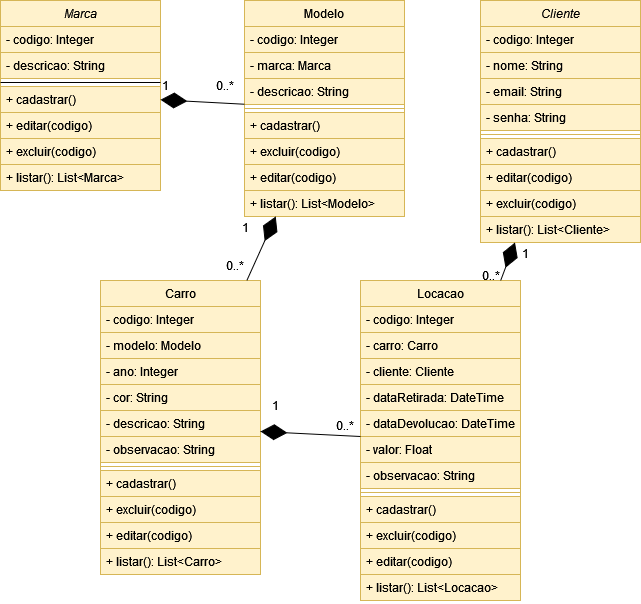

The diagram above was exported from draw.io. Its source (the exported page's mxGraphModel, read from the mxfile embedded in the PNG):
<mxGraphModel dx="1298" dy="748" grid="1" gridSize="10" guides="1" tooltips="1" connect="1" arrows="1" fold="1" page="1" pageScale="1" pageWidth="827" pageHeight="1169" math="0" shadow="0">
  <root>
    <mxCell id="WIyWlLk6GJQsqaUBKTNV-0" />
    <mxCell id="WIyWlLk6GJQsqaUBKTNV-1" parent="WIyWlLk6GJQsqaUBKTNV-0" />
    <mxCell id="zkfFHV4jXpPFQw0GAbJ--0" value="Marca" style="swimlane;fontStyle=2;align=center;verticalAlign=top;childLayout=stackLayout;horizontal=1;startSize=26;horizontalStack=0;resizeParent=1;resizeLast=0;collapsible=1;marginBottom=0;rounded=0;shadow=0;strokeWidth=1;fillColor=#fff2cc;strokeColor=#d6b656;" parent="WIyWlLk6GJQsqaUBKTNV-1" vertex="1">
      <mxGeometry x="90" y="40" width="160" height="190" as="geometry">
        <mxRectangle x="230" y="140" width="160" height="26" as="alternateBounds" />
      </mxGeometry>
    </mxCell>
    <mxCell id="zkfFHV4jXpPFQw0GAbJ--1" value="- codigo: Integer " style="text;align=left;verticalAlign=top;spacingLeft=4;spacingRight=4;overflow=hidden;rotatable=0;points=[[0,0.5],[1,0.5]];portConstraint=eastwest;fillColor=#fff2cc;strokeColor=#d6b656;" parent="zkfFHV4jXpPFQw0GAbJ--0" vertex="1">
      <mxGeometry y="26" width="160" height="26" as="geometry" />
    </mxCell>
    <mxCell id="zkfFHV4jXpPFQw0GAbJ--2" value="- descricao: String" style="text;align=left;verticalAlign=top;spacingLeft=4;spacingRight=4;overflow=hidden;rotatable=0;points=[[0,0.5],[1,0.5]];portConstraint=eastwest;rounded=0;shadow=0;html=0;fillColor=#fff2cc;strokeColor=#d6b656;" parent="zkfFHV4jXpPFQw0GAbJ--0" vertex="1">
      <mxGeometry y="52" width="160" height="26" as="geometry" />
    </mxCell>
    <mxCell id="zkfFHV4jXpPFQw0GAbJ--4" value="" style="line;html=1;strokeWidth=1;align=left;verticalAlign=middle;spacingTop=-1;spacingLeft=3;spacingRight=3;rotatable=0;labelPosition=right;points=[];portConstraint=eastwest;" parent="zkfFHV4jXpPFQw0GAbJ--0" vertex="1">
      <mxGeometry y="78" width="160" height="8" as="geometry" />
    </mxCell>
    <mxCell id="zkfFHV4jXpPFQw0GAbJ--5" value="+ cadastrar()&#10;" style="text;align=left;verticalAlign=top;spacingLeft=4;spacingRight=4;overflow=hidden;rotatable=0;points=[[0,0.5],[1,0.5]];portConstraint=eastwest;fillColor=#fff2cc;strokeColor=#d6b656;" parent="zkfFHV4jXpPFQw0GAbJ--0" vertex="1">
      <mxGeometry y="86" width="160" height="26" as="geometry" />
    </mxCell>
    <mxCell id="iDM2VUAS1VkdenT-Fgnp-1" value="+ editar(codigo)&#10;" style="text;align=left;verticalAlign=top;spacingLeft=4;spacingRight=4;overflow=hidden;rotatable=0;points=[[0,0.5],[1,0.5]];portConstraint=eastwest;fillColor=#fff2cc;strokeColor=#d6b656;" vertex="1" parent="zkfFHV4jXpPFQw0GAbJ--0">
      <mxGeometry y="112" width="160" height="26" as="geometry" />
    </mxCell>
    <mxCell id="iDM2VUAS1VkdenT-Fgnp-2" value="+ excluir(codigo)&#10;" style="text;align=left;verticalAlign=top;spacingLeft=4;spacingRight=4;overflow=hidden;rotatable=0;points=[[0,0.5],[1,0.5]];portConstraint=eastwest;fillColor=#fff2cc;strokeColor=#d6b656;" vertex="1" parent="zkfFHV4jXpPFQw0GAbJ--0">
      <mxGeometry y="138" width="160" height="26" as="geometry" />
    </mxCell>
    <mxCell id="iDM2VUAS1VkdenT-Fgnp-4" value="+ listar(): List&lt;Marca&gt;&#10;" style="text;align=left;verticalAlign=top;spacingLeft=4;spacingRight=4;overflow=hidden;rotatable=0;points=[[0,0.5],[1,0.5]];portConstraint=eastwest;fillColor=#fff2cc;strokeColor=#d6b656;" vertex="1" parent="zkfFHV4jXpPFQw0GAbJ--0">
      <mxGeometry y="164" width="160" height="26" as="geometry" />
    </mxCell>
    <mxCell id="zkfFHV4jXpPFQw0GAbJ--17" value="Modelo" style="swimlane;fontStyle=0;align=center;verticalAlign=top;childLayout=stackLayout;horizontal=1;startSize=26;horizontalStack=0;resizeParent=1;resizeLast=0;collapsible=1;marginBottom=0;rounded=0;shadow=0;strokeWidth=1;fillColor=#fff2cc;strokeColor=#d6b656;" parent="WIyWlLk6GJQsqaUBKTNV-1" vertex="1">
      <mxGeometry x="334" y="40" width="160" height="216" as="geometry">
        <mxRectangle x="550" y="140" width="160" height="26" as="alternateBounds" />
      </mxGeometry>
    </mxCell>
    <mxCell id="zkfFHV4jXpPFQw0GAbJ--18" value="- codigo: Integer" style="text;align=left;verticalAlign=top;spacingLeft=4;spacingRight=4;overflow=hidden;rotatable=0;points=[[0,0.5],[1,0.5]];portConstraint=eastwest;fillColor=#fff2cc;strokeColor=#d6b656;" parent="zkfFHV4jXpPFQw0GAbJ--17" vertex="1">
      <mxGeometry y="26" width="160" height="26" as="geometry" />
    </mxCell>
    <mxCell id="zkfFHV4jXpPFQw0GAbJ--19" value="- marca: Marca" style="text;align=left;verticalAlign=top;spacingLeft=4;spacingRight=4;overflow=hidden;rotatable=0;points=[[0,0.5],[1,0.5]];portConstraint=eastwest;rounded=0;shadow=0;html=0;fillColor=#fff2cc;strokeColor=#d6b656;" parent="zkfFHV4jXpPFQw0GAbJ--17" vertex="1">
      <mxGeometry y="52" width="160" height="26" as="geometry" />
    </mxCell>
    <mxCell id="zkfFHV4jXpPFQw0GAbJ--20" value="- descricao: String" style="text;align=left;verticalAlign=top;spacingLeft=4;spacingRight=4;overflow=hidden;rotatable=0;points=[[0,0.5],[1,0.5]];portConstraint=eastwest;rounded=0;shadow=0;html=0;fillColor=#fff2cc;strokeColor=#d6b656;" parent="zkfFHV4jXpPFQw0GAbJ--17" vertex="1">
      <mxGeometry y="78" width="160" height="26" as="geometry" />
    </mxCell>
    <mxCell id="zkfFHV4jXpPFQw0GAbJ--23" value="" style="line;html=1;strokeWidth=1;align=left;verticalAlign=middle;spacingTop=-1;spacingLeft=3;spacingRight=3;rotatable=0;labelPosition=right;points=[];portConstraint=eastwest;fillColor=#fff2cc;strokeColor=#d6b656;" parent="zkfFHV4jXpPFQw0GAbJ--17" vertex="1">
      <mxGeometry y="104" width="160" height="8" as="geometry" />
    </mxCell>
    <mxCell id="iDM2VUAS1VkdenT-Fgnp-6" value="+ cadastrar()&#10;" style="text;align=left;verticalAlign=top;spacingLeft=4;spacingRight=4;overflow=hidden;rotatable=0;points=[[0,0.5],[1,0.5]];portConstraint=eastwest;fillColor=#fff2cc;strokeColor=#d6b656;" vertex="1" parent="zkfFHV4jXpPFQw0GAbJ--17">
      <mxGeometry y="112" width="160" height="26" as="geometry" />
    </mxCell>
    <mxCell id="iDM2VUAS1VkdenT-Fgnp-8" value="+ excluir(codigo)&#10;" style="text;align=left;verticalAlign=top;spacingLeft=4;spacingRight=4;overflow=hidden;rotatable=0;points=[[0,0.5],[1,0.5]];portConstraint=eastwest;fillColor=#fff2cc;strokeColor=#d6b656;" vertex="1" parent="zkfFHV4jXpPFQw0GAbJ--17">
      <mxGeometry y="138" width="160" height="26" as="geometry" />
    </mxCell>
    <mxCell id="iDM2VUAS1VkdenT-Fgnp-7" value="+ editar(codigo)&#10;" style="text;align=left;verticalAlign=top;spacingLeft=4;spacingRight=4;overflow=hidden;rotatable=0;points=[[0,0.5],[1,0.5]];portConstraint=eastwest;fillColor=#fff2cc;strokeColor=#d6b656;" vertex="1" parent="zkfFHV4jXpPFQw0GAbJ--17">
      <mxGeometry y="164" width="160" height="26" as="geometry" />
    </mxCell>
    <mxCell id="iDM2VUAS1VkdenT-Fgnp-9" value="+ listar(): List&lt;Modelo&gt;&#10;" style="text;align=left;verticalAlign=top;spacingLeft=4;spacingRight=4;overflow=hidden;rotatable=0;points=[[0,0.5],[1,0.5]];portConstraint=eastwest;fillColor=#fff2cc;strokeColor=#d6b656;" vertex="1" parent="zkfFHV4jXpPFQw0GAbJ--17">
      <mxGeometry y="190" width="160" height="26" as="geometry" />
    </mxCell>
    <mxCell id="iDM2VUAS1VkdenT-Fgnp-3" value="" style="endArrow=diamondThin;endFill=1;endSize=24;html=1;rounded=0;fillColor=#fff2cc;strokeColor=#000000;" edge="1" parent="WIyWlLk6GJQsqaUBKTNV-1" source="zkfFHV4jXpPFQw0GAbJ--17" target="zkfFHV4jXpPFQw0GAbJ--0">
      <mxGeometry width="160" relative="1" as="geometry">
        <mxPoint x="180" y="334" as="sourcePoint" />
        <mxPoint x="180" y="230" as="targetPoint" />
      </mxGeometry>
    </mxCell>
    <mxCell id="iDM2VUAS1VkdenT-Fgnp-10" value="Carro" style="swimlane;fontStyle=0;align=center;verticalAlign=top;childLayout=stackLayout;horizontal=1;startSize=26;horizontalStack=0;resizeParent=1;resizeLast=0;collapsible=1;marginBottom=0;rounded=0;shadow=0;strokeWidth=1;fillColor=#fff2cc;strokeColor=#d6b656;" vertex="1" parent="WIyWlLk6GJQsqaUBKTNV-1">
      <mxGeometry x="190" y="320" width="160" height="294" as="geometry">
        <mxRectangle x="550" y="140" width="160" height="26" as="alternateBounds" />
      </mxGeometry>
    </mxCell>
    <mxCell id="iDM2VUAS1VkdenT-Fgnp-11" value="- codigo: Integer" style="text;align=left;verticalAlign=top;spacingLeft=4;spacingRight=4;overflow=hidden;rotatable=0;points=[[0,0.5],[1,0.5]];portConstraint=eastwest;fillColor=#fff2cc;strokeColor=#d6b656;" vertex="1" parent="iDM2VUAS1VkdenT-Fgnp-10">
      <mxGeometry y="26" width="160" height="26" as="geometry" />
    </mxCell>
    <mxCell id="iDM2VUAS1VkdenT-Fgnp-12" value="- modelo: Modelo" style="text;align=left;verticalAlign=top;spacingLeft=4;spacingRight=4;overflow=hidden;rotatable=0;points=[[0,0.5],[1,0.5]];portConstraint=eastwest;rounded=0;shadow=0;html=0;fillColor=#fff2cc;strokeColor=#d6b656;" vertex="1" parent="iDM2VUAS1VkdenT-Fgnp-10">
      <mxGeometry y="52" width="160" height="26" as="geometry" />
    </mxCell>
    <mxCell id="iDM2VUAS1VkdenT-Fgnp-13" value="- ano: Integer" style="text;align=left;verticalAlign=top;spacingLeft=4;spacingRight=4;overflow=hidden;rotatable=0;points=[[0,0.5],[1,0.5]];portConstraint=eastwest;rounded=0;shadow=0;html=0;fillColor=#fff2cc;strokeColor=#d6b656;" vertex="1" parent="iDM2VUAS1VkdenT-Fgnp-10">
      <mxGeometry y="78" width="160" height="26" as="geometry" />
    </mxCell>
    <mxCell id="iDM2VUAS1VkdenT-Fgnp-20" value="- cor: String" style="text;align=left;verticalAlign=top;spacingLeft=4;spacingRight=4;overflow=hidden;rotatable=0;points=[[0,0.5],[1,0.5]];portConstraint=eastwest;rounded=0;shadow=0;html=0;fillColor=#fff2cc;strokeColor=#d6b656;" vertex="1" parent="iDM2VUAS1VkdenT-Fgnp-10">
      <mxGeometry y="104" width="160" height="26" as="geometry" />
    </mxCell>
    <mxCell id="iDM2VUAS1VkdenT-Fgnp-21" value="- descricao: String" style="text;align=left;verticalAlign=top;spacingLeft=4;spacingRight=4;overflow=hidden;rotatable=0;points=[[0,0.5],[1,0.5]];portConstraint=eastwest;rounded=0;shadow=0;html=0;fillColor=#fff2cc;strokeColor=#d6b656;" vertex="1" parent="iDM2VUAS1VkdenT-Fgnp-10">
      <mxGeometry y="130" width="160" height="26" as="geometry" />
    </mxCell>
    <mxCell id="iDM2VUAS1VkdenT-Fgnp-22" value="- observacao: String" style="text;align=left;verticalAlign=top;spacingLeft=4;spacingRight=4;overflow=hidden;rotatable=0;points=[[0,0.5],[1,0.5]];portConstraint=eastwest;rounded=0;shadow=0;html=0;fillColor=#fff2cc;strokeColor=#d6b656;" vertex="1" parent="iDM2VUAS1VkdenT-Fgnp-10">
      <mxGeometry y="156" width="160" height="26" as="geometry" />
    </mxCell>
    <mxCell id="iDM2VUAS1VkdenT-Fgnp-14" value="" style="line;html=1;strokeWidth=1;align=left;verticalAlign=middle;spacingTop=-1;spacingLeft=3;spacingRight=3;rotatable=0;labelPosition=right;points=[];portConstraint=eastwest;fillColor=#fff2cc;strokeColor=#d6b656;" vertex="1" parent="iDM2VUAS1VkdenT-Fgnp-10">
      <mxGeometry y="182" width="160" height="8" as="geometry" />
    </mxCell>
    <mxCell id="iDM2VUAS1VkdenT-Fgnp-15" value="+ cadastrar()&#10;" style="text;align=left;verticalAlign=top;spacingLeft=4;spacingRight=4;overflow=hidden;rotatable=0;points=[[0,0.5],[1,0.5]];portConstraint=eastwest;fillColor=#fff2cc;strokeColor=#d6b656;" vertex="1" parent="iDM2VUAS1VkdenT-Fgnp-10">
      <mxGeometry y="190" width="160" height="26" as="geometry" />
    </mxCell>
    <mxCell id="iDM2VUAS1VkdenT-Fgnp-16" value="+ excluir(codigo)&#10;" style="text;align=left;verticalAlign=top;spacingLeft=4;spacingRight=4;overflow=hidden;rotatable=0;points=[[0,0.5],[1,0.5]];portConstraint=eastwest;fillColor=#fff2cc;strokeColor=#d6b656;" vertex="1" parent="iDM2VUAS1VkdenT-Fgnp-10">
      <mxGeometry y="216" width="160" height="26" as="geometry" />
    </mxCell>
    <mxCell id="iDM2VUAS1VkdenT-Fgnp-17" value="+ editar(codigo)&#10;" style="text;align=left;verticalAlign=top;spacingLeft=4;spacingRight=4;overflow=hidden;rotatable=0;points=[[0,0.5],[1,0.5]];portConstraint=eastwest;fillColor=#fff2cc;strokeColor=#d6b656;" vertex="1" parent="iDM2VUAS1VkdenT-Fgnp-10">
      <mxGeometry y="242" width="160" height="26" as="geometry" />
    </mxCell>
    <mxCell id="iDM2VUAS1VkdenT-Fgnp-18" value="+ listar(): List&lt;Carro&gt;&#10;" style="text;align=left;verticalAlign=top;spacingLeft=4;spacingRight=4;overflow=hidden;rotatable=0;points=[[0,0.5],[1,0.5]];portConstraint=eastwest;fillColor=#fff2cc;strokeColor=#d6b656;" vertex="1" parent="iDM2VUAS1VkdenT-Fgnp-10">
      <mxGeometry y="268" width="160" height="26" as="geometry" />
    </mxCell>
    <mxCell id="iDM2VUAS1VkdenT-Fgnp-19" value="" style="endArrow=diamondThin;endFill=1;endSize=24;html=1;rounded=0;fillColor=#fff2cc;strokeColor=#000000;" edge="1" parent="WIyWlLk6GJQsqaUBKTNV-1" source="iDM2VUAS1VkdenT-Fgnp-10" target="zkfFHV4jXpPFQw0GAbJ--17">
      <mxGeometry width="160" relative="1" as="geometry">
        <mxPoint x="300" y="410" as="sourcePoint" />
        <mxPoint x="300" y="340" as="targetPoint" />
      </mxGeometry>
    </mxCell>
    <mxCell id="iDM2VUAS1VkdenT-Fgnp-23" value="Cliente" style="swimlane;fontStyle=2;align=center;verticalAlign=top;childLayout=stackLayout;horizontal=1;startSize=26;horizontalStack=0;resizeParent=1;resizeLast=0;collapsible=1;marginBottom=0;rounded=0;shadow=0;strokeWidth=1;fillColor=#fff2cc;strokeColor=#d6b656;" vertex="1" parent="WIyWlLk6GJQsqaUBKTNV-1">
      <mxGeometry x="570" y="40" width="160" height="242" as="geometry">
        <mxRectangle x="230" y="140" width="160" height="26" as="alternateBounds" />
      </mxGeometry>
    </mxCell>
    <mxCell id="iDM2VUAS1VkdenT-Fgnp-24" value="- codigo: Integer " style="text;align=left;verticalAlign=top;spacingLeft=4;spacingRight=4;overflow=hidden;rotatable=0;points=[[0,0.5],[1,0.5]];portConstraint=eastwest;fillColor=#fff2cc;strokeColor=#d6b656;" vertex="1" parent="iDM2VUAS1VkdenT-Fgnp-23">
      <mxGeometry y="26" width="160" height="26" as="geometry" />
    </mxCell>
    <mxCell id="iDM2VUAS1VkdenT-Fgnp-25" value="- nome: String" style="text;align=left;verticalAlign=top;spacingLeft=4;spacingRight=4;overflow=hidden;rotatable=0;points=[[0,0.5],[1,0.5]];portConstraint=eastwest;rounded=0;shadow=0;html=0;fillColor=#fff2cc;strokeColor=#d6b656;" vertex="1" parent="iDM2VUAS1VkdenT-Fgnp-23">
      <mxGeometry y="52" width="160" height="26" as="geometry" />
    </mxCell>
    <mxCell id="iDM2VUAS1VkdenT-Fgnp-31" value="- email: String" style="text;align=left;verticalAlign=top;spacingLeft=4;spacingRight=4;overflow=hidden;rotatable=0;points=[[0,0.5],[1,0.5]];portConstraint=eastwest;rounded=0;shadow=0;html=0;fillColor=#fff2cc;strokeColor=#d6b656;" vertex="1" parent="iDM2VUAS1VkdenT-Fgnp-23">
      <mxGeometry y="78" width="160" height="26" as="geometry" />
    </mxCell>
    <mxCell id="iDM2VUAS1VkdenT-Fgnp-32" value="- senha: String" style="text;align=left;verticalAlign=top;spacingLeft=4;spacingRight=4;overflow=hidden;rotatable=0;points=[[0,0.5],[1,0.5]];portConstraint=eastwest;rounded=0;shadow=0;html=0;fillColor=#fff2cc;strokeColor=#d6b656;" vertex="1" parent="iDM2VUAS1VkdenT-Fgnp-23">
      <mxGeometry y="104" width="160" height="26" as="geometry" />
    </mxCell>
    <mxCell id="iDM2VUAS1VkdenT-Fgnp-26" value="" style="line;html=1;strokeWidth=1;align=left;verticalAlign=middle;spacingTop=-1;spacingLeft=3;spacingRight=3;rotatable=0;labelPosition=right;points=[];portConstraint=eastwest;fillColor=#fff2cc;strokeColor=#d6b656;" vertex="1" parent="iDM2VUAS1VkdenT-Fgnp-23">
      <mxGeometry y="130" width="160" height="8" as="geometry" />
    </mxCell>
    <mxCell id="iDM2VUAS1VkdenT-Fgnp-27" value="+ cadastrar()&#10;" style="text;align=left;verticalAlign=top;spacingLeft=4;spacingRight=4;overflow=hidden;rotatable=0;points=[[0,0.5],[1,0.5]];portConstraint=eastwest;fillColor=#fff2cc;strokeColor=#d6b656;" vertex="1" parent="iDM2VUAS1VkdenT-Fgnp-23">
      <mxGeometry y="138" width="160" height="26" as="geometry" />
    </mxCell>
    <mxCell id="iDM2VUAS1VkdenT-Fgnp-28" value="+ editar(codigo)&#10;" style="text;align=left;verticalAlign=top;spacingLeft=4;spacingRight=4;overflow=hidden;rotatable=0;points=[[0,0.5],[1,0.5]];portConstraint=eastwest;fillColor=#fff2cc;strokeColor=#d6b656;" vertex="1" parent="iDM2VUAS1VkdenT-Fgnp-23">
      <mxGeometry y="164" width="160" height="26" as="geometry" />
    </mxCell>
    <mxCell id="iDM2VUAS1VkdenT-Fgnp-29" value="+ excluir(codigo)&#10;" style="text;align=left;verticalAlign=top;spacingLeft=4;spacingRight=4;overflow=hidden;rotatable=0;points=[[0,0.5],[1,0.5]];portConstraint=eastwest;fillColor=#fff2cc;strokeColor=#d6b656;" vertex="1" parent="iDM2VUAS1VkdenT-Fgnp-23">
      <mxGeometry y="190" width="160" height="26" as="geometry" />
    </mxCell>
    <mxCell id="iDM2VUAS1VkdenT-Fgnp-30" value="+ listar(): List&lt;Cliente&gt;&#10;" style="text;align=left;verticalAlign=top;spacingLeft=4;spacingRight=4;overflow=hidden;rotatable=0;points=[[0,0.5],[1,0.5]];portConstraint=eastwest;fillColor=#fff2cc;strokeColor=#d6b656;" vertex="1" parent="iDM2VUAS1VkdenT-Fgnp-23">
      <mxGeometry y="216" width="160" height="26" as="geometry" />
    </mxCell>
    <mxCell id="iDM2VUAS1VkdenT-Fgnp-33" value="Locacao" style="swimlane;fontStyle=0;align=center;verticalAlign=top;childLayout=stackLayout;horizontal=1;startSize=26;horizontalStack=0;resizeParent=1;resizeLast=0;collapsible=1;marginBottom=0;rounded=0;shadow=0;strokeWidth=1;fillColor=#fff2cc;strokeColor=#d6b656;" vertex="1" parent="WIyWlLk6GJQsqaUBKTNV-1">
      <mxGeometry x="450" y="320" width="160" height="320" as="geometry">
        <mxRectangle x="550" y="140" width="160" height="26" as="alternateBounds" />
      </mxGeometry>
    </mxCell>
    <mxCell id="iDM2VUAS1VkdenT-Fgnp-34" value="- codigo: Integer" style="text;align=left;verticalAlign=top;spacingLeft=4;spacingRight=4;overflow=hidden;rotatable=0;points=[[0,0.5],[1,0.5]];portConstraint=eastwest;fillColor=#fff2cc;strokeColor=#d6b656;" vertex="1" parent="iDM2VUAS1VkdenT-Fgnp-33">
      <mxGeometry y="26" width="160" height="26" as="geometry" />
    </mxCell>
    <mxCell id="iDM2VUAS1VkdenT-Fgnp-35" value="- carro: Carro" style="text;align=left;verticalAlign=top;spacingLeft=4;spacingRight=4;overflow=hidden;rotatable=0;points=[[0,0.5],[1,0.5]];portConstraint=eastwest;rounded=0;shadow=0;html=0;fillColor=#fff2cc;strokeColor=#d6b656;" vertex="1" parent="iDM2VUAS1VkdenT-Fgnp-33">
      <mxGeometry y="52" width="160" height="26" as="geometry" />
    </mxCell>
    <mxCell id="iDM2VUAS1VkdenT-Fgnp-36" value="- cliente: Cliente" style="text;align=left;verticalAlign=top;spacingLeft=4;spacingRight=4;overflow=hidden;rotatable=0;points=[[0,0.5],[1,0.5]];portConstraint=eastwest;rounded=0;shadow=0;html=0;fillColor=#fff2cc;strokeColor=#d6b656;" vertex="1" parent="iDM2VUAS1VkdenT-Fgnp-33">
      <mxGeometry y="78" width="160" height="26" as="geometry" />
    </mxCell>
    <mxCell id="iDM2VUAS1VkdenT-Fgnp-37" value="- dataRetirada: DateTime" style="text;align=left;verticalAlign=top;spacingLeft=4;spacingRight=4;overflow=hidden;rotatable=0;points=[[0,0.5],[1,0.5]];portConstraint=eastwest;rounded=0;shadow=0;html=0;fillColor=#fff2cc;strokeColor=#d6b656;" vertex="1" parent="iDM2VUAS1VkdenT-Fgnp-33">
      <mxGeometry y="104" width="160" height="26" as="geometry" />
    </mxCell>
    <mxCell id="iDM2VUAS1VkdenT-Fgnp-38" value="- dataDevolucao: DateTime" style="text;align=left;verticalAlign=top;spacingLeft=4;spacingRight=4;overflow=hidden;rotatable=0;points=[[0,0.5],[1,0.5]];portConstraint=eastwest;rounded=0;shadow=0;html=0;fillColor=#fff2cc;strokeColor=#d6b656;" vertex="1" parent="iDM2VUAS1VkdenT-Fgnp-33">
      <mxGeometry y="130" width="160" height="26" as="geometry" />
    </mxCell>
    <mxCell id="iDM2VUAS1VkdenT-Fgnp-39" value="- valor: Float" style="text;align=left;verticalAlign=top;spacingLeft=4;spacingRight=4;overflow=hidden;rotatable=0;points=[[0,0.5],[1,0.5]];portConstraint=eastwest;rounded=0;shadow=0;html=0;fillColor=#fff2cc;strokeColor=#d6b656;" vertex="1" parent="iDM2VUAS1VkdenT-Fgnp-33">
      <mxGeometry y="156" width="160" height="26" as="geometry" />
    </mxCell>
    <mxCell id="iDM2VUAS1VkdenT-Fgnp-48" value="- observacao: String" style="text;align=left;verticalAlign=top;spacingLeft=4;spacingRight=4;overflow=hidden;rotatable=0;points=[[0,0.5],[1,0.5]];portConstraint=eastwest;rounded=0;shadow=0;html=0;fillColor=#fff2cc;strokeColor=#d6b656;" vertex="1" parent="iDM2VUAS1VkdenT-Fgnp-33">
      <mxGeometry y="182" width="160" height="26" as="geometry" />
    </mxCell>
    <mxCell id="iDM2VUAS1VkdenT-Fgnp-40" value="" style="line;html=1;strokeWidth=1;align=left;verticalAlign=middle;spacingTop=-1;spacingLeft=3;spacingRight=3;rotatable=0;labelPosition=right;points=[];portConstraint=eastwest;fillColor=#fff2cc;strokeColor=#d6b656;" vertex="1" parent="iDM2VUAS1VkdenT-Fgnp-33">
      <mxGeometry y="208" width="160" height="8" as="geometry" />
    </mxCell>
    <mxCell id="iDM2VUAS1VkdenT-Fgnp-41" value="+ cadastrar()&#10;" style="text;align=left;verticalAlign=top;spacingLeft=4;spacingRight=4;overflow=hidden;rotatable=0;points=[[0,0.5],[1,0.5]];portConstraint=eastwest;fillColor=#fff2cc;strokeColor=#d6b656;" vertex="1" parent="iDM2VUAS1VkdenT-Fgnp-33">
      <mxGeometry y="216" width="160" height="26" as="geometry" />
    </mxCell>
    <mxCell id="iDM2VUAS1VkdenT-Fgnp-42" value="+ excluir(codigo)&#10;" style="text;align=left;verticalAlign=top;spacingLeft=4;spacingRight=4;overflow=hidden;rotatable=0;points=[[0,0.5],[1,0.5]];portConstraint=eastwest;fillColor=#fff2cc;strokeColor=#d6b656;" vertex="1" parent="iDM2VUAS1VkdenT-Fgnp-33">
      <mxGeometry y="242" width="160" height="26" as="geometry" />
    </mxCell>
    <mxCell id="iDM2VUAS1VkdenT-Fgnp-43" value="+ editar(codigo)&#10;" style="text;align=left;verticalAlign=top;spacingLeft=4;spacingRight=4;overflow=hidden;rotatable=0;points=[[0,0.5],[1,0.5]];portConstraint=eastwest;fillColor=#fff2cc;strokeColor=#d6b656;" vertex="1" parent="iDM2VUAS1VkdenT-Fgnp-33">
      <mxGeometry y="268" width="160" height="26" as="geometry" />
    </mxCell>
    <mxCell id="iDM2VUAS1VkdenT-Fgnp-44" value="+ listar(): List&lt;Locacao&gt;&#10;" style="text;align=left;verticalAlign=top;spacingLeft=4;spacingRight=4;overflow=hidden;rotatable=0;points=[[0,0.5],[1,0.5]];portConstraint=eastwest;fillColor=#fff2cc;strokeColor=#d6b656;" vertex="1" parent="iDM2VUAS1VkdenT-Fgnp-33">
      <mxGeometry y="294" width="160" height="26" as="geometry" />
    </mxCell>
    <mxCell id="iDM2VUAS1VkdenT-Fgnp-46" value="" style="endArrow=diamondThin;endFill=1;endSize=24;html=1;rounded=0;fillColor=#fff2cc;strokeColor=#000000;" edge="1" parent="WIyWlLk6GJQsqaUBKTNV-1" source="iDM2VUAS1VkdenT-Fgnp-33">
      <mxGeometry width="160" relative="1" as="geometry">
        <mxPoint x="346" y="330" as="sourcePoint" />
        <mxPoint x="350" y="471" as="targetPoint" />
      </mxGeometry>
    </mxCell>
    <mxCell id="iDM2VUAS1VkdenT-Fgnp-47" value="" style="endArrow=diamondThin;endFill=1;endSize=24;html=1;rounded=0;fillColor=#fff2cc;strokeColor=#000000;" edge="1" parent="WIyWlLk6GJQsqaUBKTNV-1" source="iDM2VUAS1VkdenT-Fgnp-33" target="iDM2VUAS1VkdenT-Fgnp-23">
      <mxGeometry width="160" relative="1" as="geometry">
        <mxPoint x="740" y="400" as="sourcePoint" />
        <mxPoint x="640" y="400" as="targetPoint" />
      </mxGeometry>
    </mxCell>
    <mxCell id="iDM2VUAS1VkdenT-Fgnp-49" value="1" style="text;html=1;align=center;verticalAlign=middle;resizable=0;points=[];autosize=1;strokeColor=none;fillColor=none;" vertex="1" parent="WIyWlLk6GJQsqaUBKTNV-1">
      <mxGeometry x="600" y="278" width="30" height="30" as="geometry" />
    </mxCell>
    <mxCell id="iDM2VUAS1VkdenT-Fgnp-50" value="0..*" style="text;html=1;align=center;verticalAlign=middle;resizable=0;points=[];autosize=1;strokeColor=none;fillColor=none;" vertex="1" parent="WIyWlLk6GJQsqaUBKTNV-1">
      <mxGeometry x="560" y="300" width="40" height="30" as="geometry" />
    </mxCell>
    <mxCell id="iDM2VUAS1VkdenT-Fgnp-51" value="1" style="text;html=1;align=center;verticalAlign=middle;resizable=0;points=[];autosize=1;strokeColor=none;fillColor=none;" vertex="1" parent="WIyWlLk6GJQsqaUBKTNV-1">
      <mxGeometry x="240" y="110" width="30" height="30" as="geometry" />
    </mxCell>
    <mxCell id="iDM2VUAS1VkdenT-Fgnp-52" value="0..*" style="text;html=1;align=center;verticalAlign=middle;resizable=0;points=[];autosize=1;strokeColor=none;fillColor=none;" vertex="1" parent="WIyWlLk6GJQsqaUBKTNV-1">
      <mxGeometry x="294" y="110" width="40" height="30" as="geometry" />
    </mxCell>
    <mxCell id="iDM2VUAS1VkdenT-Fgnp-53" value="1" style="text;html=1;align=center;verticalAlign=middle;resizable=0;points=[];autosize=1;strokeColor=none;fillColor=none;" vertex="1" parent="WIyWlLk6GJQsqaUBKTNV-1">
      <mxGeometry x="320" y="252" width="30" height="30" as="geometry" />
    </mxCell>
    <mxCell id="iDM2VUAS1VkdenT-Fgnp-54" value="0..*" style="text;html=1;align=center;verticalAlign=middle;resizable=0;points=[];autosize=1;strokeColor=none;fillColor=none;" vertex="1" parent="WIyWlLk6GJQsqaUBKTNV-1">
      <mxGeometry x="304" y="290" width="40" height="30" as="geometry" />
    </mxCell>
    <mxCell id="iDM2VUAS1VkdenT-Fgnp-55" value="0..*" style="text;html=1;align=center;verticalAlign=middle;resizable=0;points=[];autosize=1;strokeColor=none;fillColor=none;" vertex="1" parent="WIyWlLk6GJQsqaUBKTNV-1">
      <mxGeometry x="414" y="450" width="40" height="30" as="geometry" />
    </mxCell>
    <mxCell id="iDM2VUAS1VkdenT-Fgnp-56" value="1" style="text;html=1;align=center;verticalAlign=middle;resizable=0;points=[];autosize=1;strokeColor=none;fillColor=none;" vertex="1" parent="WIyWlLk6GJQsqaUBKTNV-1">
      <mxGeometry x="350" y="430" width="30" height="30" as="geometry" />
    </mxCell>
  </root>
</mxGraphModel>